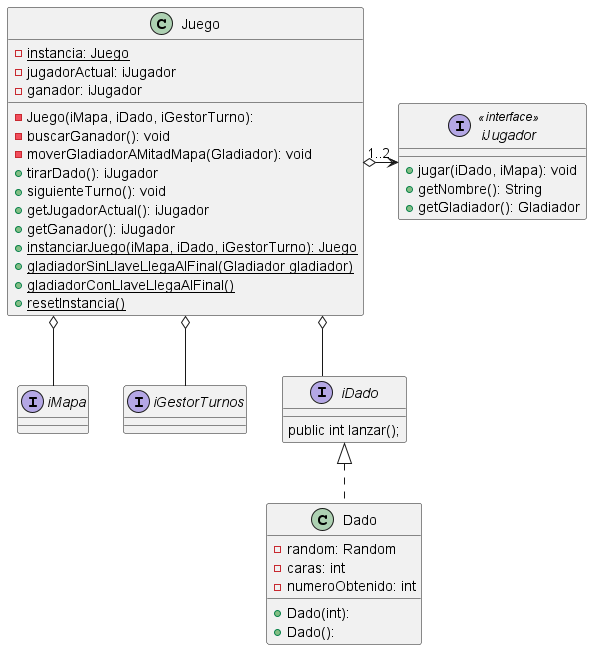

The diagram above was rendered by PlantUML. Its source (embedded in the PNG):
@startuml
skinparam linetype ortho

class Juego {
- {static}instancia: Juego
- Juego(iMapa, iDado, iGestorTurno):
- jugadorActual: iJugador
- buscarGanador(): void
- moverGladiadorAMitadMapa(Gladiador): void
- ganador: iJugador
+ tirarDado(): iJugador
+ siguienteTurno(): void
+ getJugadorActual(): iJugador
+ getGanador(): iJugador
+ {static}instanciarJuego(iMapa, iDado, iGestorTurno): Juego
+ {static}gladiadorSinLlaveLlegaAlFinal(Gladiador gladiador)
+ {static} gladiadorConLlaveLlegaAlFinal()
+ {static} resetInstancia()

}
interface iMapa
interface iGestorTurnos


interface iDado {
    public int lanzar();
}


class Dado {
  + Dado(int):
  + Dado():
  - random: Random
  - caras: int
  - numeroObtenido: int
}


interface iJugador << interface >> {
  + jugar(iDado, iMapa): void
  + getNombre(): String
  + getGladiador(): Gladiador
}

Juego o-- iMapa
Juego o-- iGestorTurnos
Juego o-- iDado
iDado <|.- Dado
Juego "1..2" o-> iJugador


@enduml